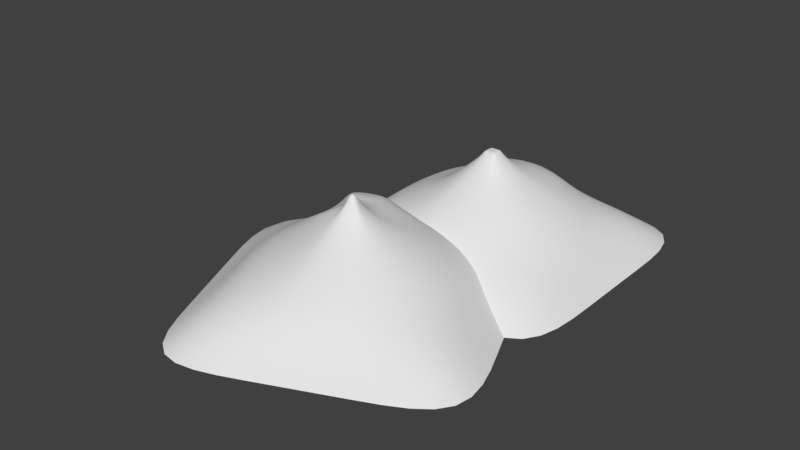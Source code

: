 # Source: Mountains.blend  (saved by Blender 2.79.0; exported with 4.5.12 LTS)
import bpy
from mathutils import Matrix  # noqa: F401  (used for matrix-valued properties, if any)

bpy.ops.wm.read_factory_settings(use_empty=True)
scene = bpy.context.scene
scene.name = 'Scene'

# ---- collections
col_collection_1 = bpy.data.collections.new('Collection 1'); scene.collection.children.link(col_collection_1)

# ---- world
world_world = bpy.data.worlds.new('World'); scene.world = world_world
world_world.color = (0.05088, 0.05088, 0.05088)
world_world.use_sun_shadow = False
world_world.sun_shadow_jitter_overblur = 0.0
world_world.cycles.sampling_method = 'MANUAL'

# ---- meshes
me_plane_001 = bpy.data.meshes.new('Plane.001')
me_plane_001.from_pydata([(-43.9, -43.9, -30.94), (43.9, -43.9, -30.94), (-43.9, 43.9, -30.94), (43.9, 43.9, -30.94), (-1.397, 1.096, 0.2621), (-1.78, -1.78, 0.0), (1.78, -1.78, 0.0), (1.78, 1.78, 0.0), (-35.48, -35.48, -24.75), (-22.46, -22.46, -18.56), (-10.86, -14.44, -12.38), (-5.613, -5.613, -6.188), (-5.613, 5.613, -6.188), (-13.89, 15.19, -12.38), (-22.21, 22.11, -18.56), (-35.48, 35.48, -24.75), (35.48, -35.48, -24.75), (22.1, -22.21, -18.56), (14.47, -14.65, -12.38), (5.613, -5.613, -6.188), (35.48, 35.48, -24.75), (21.85, 21.87, -18.56), (14.93, 14.93, -12.38), (5.613, 5.613, -6.188), (-1.78, 0.5934, 0.0), (-1.78, -0.5934, 0.0), (1.78, -0.5934, 0.0), (1.78, 0.5934, 0.0), (-43.9, 14.63, -30.94), (-43.9, -14.63, -30.94), (43.9, -14.63, -30.94), (43.9, 14.63, -30.94), (7.531, -2.51, -6.188), (7.531, 2.51, -6.188), (19.75, -6.614, -12.38), (19.99, 6.645, -12.38), (29.56, -9.816, -18.56), (29.36, 9.804, -18.56), (35.48, -11.83, -24.75), (35.48, 11.83, -24.75), (-12.62, 4.685, -6.188), (-7.531, -2.51, -6.188), (-19.82, 10.87, -12.38), (-15.91, -6.364, -12.38), (-29.9, 10.01, -18.56), (-30.1, -10.01, -18.56), (-35.48, 11.83, -24.75), (-35.48, -11.83, -24.75), (-0.5934, -1.78, 0.0), (0.5934, -1.78, 0.0), (0.5934, 1.78, 0.0), (-0.5934, 1.78, 0.0), (-14.63, -43.9, -30.94), (14.63, -43.9, -30.94), (14.63, 43.9, -30.94), (-14.63, 43.9, -30.94), (2.51, 7.531, -3.971), (-6.426, 12.55, -3.971), (6.638, 26.09, -10.16), (-10.5, 25.63, -10.16), (9.805, 29.36, -18.56), (-9.816, 29.56, -18.56), (11.83, 35.48, -24.75), (-11.83, 35.48, -24.75), (-2.51, -7.531, -6.188), (2.51, -7.531, -6.188), (-6.369, -19.09, -12.38), (6.422, -19.32, -12.38), (-10.01, -30.1, -18.56), (10.01, -29.9, -18.56), (-11.83, -35.48, -24.75), (11.83, -35.48, -24.75), (0.5934, -0.5934, 2.93), (-0.5934, -0.5934, 2.93), (0.5934, 0.5934, 2.93), (-0.5934, 0.5934, 2.93), (-2.193, -2.193, -1.299), (2.193, -2.193, -1.299), (2.193, 2.193, -1.299), (-2.193, 2.193, -1.299), (-2.535, -0.8449, -1.299), (-2.535, 0.8449, -1.299), (2.535, 0.8449, -1.299), (2.535, -0.8449, -1.299), (0.8449, -2.535, -1.299), (-0.8449, -2.535, -1.299), (-0.8449, 2.535, -1.299), (0.8449, 2.535, -1.299), (0.8369, 11.31, -3.674), (-4.777, 14.46, -3.674), (3.43, 22.96, -7.561), (-7.338, 22.68, -7.561)], [], [(74, 27, 7, 50), (46, 15, 2, 28), (70, 8, 0, 52), (38, 16, 1, 30), (62, 20, 3, 54), (87, 78, 23, 56), (56, 23, 22, 58), (58, 22, 21, 60), (60, 21, 20, 62), (83, 77, 19, 32), (32, 19, 18, 34), (34, 18, 17, 36), (36, 17, 16, 38), (85, 76, 11, 64), (64, 11, 10, 66), (66, 10, 9, 68), (68, 9, 8, 70), (81, 79, 12, 40), (40, 12, 13, 42), (42, 13, 14, 44), (44, 14, 15, 46), (9, 45, 47, 8), (45, 44, 46, 47), (10, 43, 45, 9), (43, 42, 44, 45), (11, 41, 43, 10), (41, 40, 42, 43), (76, 80, 41, 11), (80, 81, 40, 41), (21, 37, 39, 20), (37, 36, 38, 39), (22, 35, 37, 21), (35, 34, 36, 37), (23, 33, 35, 22), (33, 32, 34, 35), (78, 82, 33, 23), (82, 83, 32, 33), (20, 39, 31, 3), (39, 38, 30, 31), (8, 47, 29, 0), (47, 46, 28, 29), (49, 6, 26, 72), (72, 26, 27, 74), (25, 73, 75, 24), (73, 72, 74, 75), (5, 48, 73, 25), (48, 49, 72, 73), (17, 69, 71, 16), (69, 68, 70, 71), (18, 67, 69, 17), (67, 66, 68, 69), (19, 65, 67, 18), (65, 64, 66, 67), (77, 84, 65, 19), (84, 85, 64, 65), (14, 61, 63, 15), (61, 60, 62, 63), (13, 59, 61, 14), (59, 58, 60, 61), (12, 57, 59, 13), (56, 58, 90, 88), (79, 86, 57, 12), (86, 87, 56, 57), (15, 63, 55, 2), (63, 62, 54, 55), (16, 71, 53, 1), (71, 70, 52, 53), (24, 75, 51, 4), (75, 74, 50, 51), (51, 50, 87, 86), (4, 51, 86, 79), (49, 48, 85, 84), (6, 49, 84, 77), (27, 26, 83, 82), (7, 27, 82, 78), (25, 24, 81, 80), (5, 25, 80, 76), (24, 4, 79, 81), (48, 5, 76, 85), (26, 6, 77, 83), (50, 7, 78, 87), (89, 88, 90, 91), (58, 59, 91, 90), (59, 57, 89, 91), (57, 56, 88, 89)])
me_plane_001.polygons.foreach_set('use_smooth', [True] * 85)
me_plane_001.use_remesh_preserve_volume = False
me_plane_001.use_remesh_preserve_attributes = False
me_plane_001.use_mirror_vertex_groups = False
me_plane_001.update()
me_plane = bpy.data.meshes.new('Plane')
me_plane.from_pydata([(-43.9, -43.9, -30.94), (43.9, -43.9, -30.94), (-43.9, 43.9, -30.94), (43.9, 43.9, -30.94), (-1.397, 1.096, 0.2621), (-1.78, -1.78, 0.0), (1.78, -1.78, 0.0), (1.78, 1.78, 0.0), (-35.48, -35.48, -24.75), (-22.46, -22.46, -18.56), (-10.86, -14.44, -12.38), (-5.613, -5.613, -6.188), (-5.613, 5.613, -6.188), (-13.89, 15.19, -12.38), (-22.21, 22.11, -18.56), (-35.48, 35.48, -24.75), (35.48, -35.48, -24.75), (22.1, -22.21, -18.56), (14.47, -14.65, -12.38), (5.613, -5.613, -6.188), (35.48, 35.48, -24.75), (21.85, 21.87, -18.56), (14.93, 14.93, -12.38), (5.613, 5.613, -6.188), (-1.78, 0.5934, 0.0), (-1.78, -0.5934, 0.0), (1.78, -0.5934, 0.0), (1.78, 0.5934, 0.0), (-43.9, 14.63, -30.94), (-43.9, -14.63, -30.94), (43.9, -14.63, -30.94), (43.9, 14.63, -30.94), (7.531, -2.51, -6.188), (7.531, 2.51, -6.188), (19.75, -6.614, -12.38), (19.99, 6.645, -12.38), (29.56, -9.816, -18.56), (29.36, 9.804, -18.56), (35.48, -11.83, -24.75), (35.48, 11.83, -24.75), (-7.531, 2.51, -6.188), (-7.531, -2.51, -6.188), (-12.83, 6.415, -12.38), (-15.91, -6.364, -12.38), (-29.9, 10.01, -18.56), (-30.1, -10.01, -18.56), (-35.48, 11.83, -24.75), (-35.48, -11.83, -24.75), (-0.5934, -1.78, 0.0), (0.5934, -1.78, 0.0), (0.5934, 1.78, 0.0), (-0.5934, 1.78, 0.0), (-14.63, -43.9, -30.94), (14.63, -43.9, -30.94), (14.63, 43.9, -30.94), (-14.63, 43.9, -30.94), (2.51, 7.531, -6.188), (-2.51, 7.531, -6.188), (6.638, 26.09, -12.38), (-6.605, 26.5, -12.38), (9.805, 29.36, -18.56), (-9.816, 29.56, -18.56), (11.83, 35.48, -24.75), (-11.83, 35.48, -24.75), (-2.51, -7.531, -6.188), (2.51, -7.531, -6.188), (-6.369, -19.09, -12.38), (6.422, -19.32, -12.38), (-10.01, -30.1, -18.56), (10.01, -29.9, -18.56), (-11.83, -35.48, -24.75), (11.83, -35.48, -24.75), (0.5934, -0.5934, 0.0), (-0.5934, -0.5934, 0.0), (0.5934, 0.5934, 0.0), (-0.5934, 0.5934, 0.0), (-2.193, -2.193, -1.299), (2.193, -2.193, -1.299), (2.193, 2.193, -1.299), (-2.193, 2.193, -1.299), (-2.535, -0.8449, -1.299), (-2.535, 0.8449, -1.299), (2.535, 0.8449, -1.299), (2.535, -0.8449, -1.299), (0.8449, -2.535, -1.299), (-0.8449, -2.535, -1.299), (-0.8449, 2.535, -1.299), (0.8449, 2.535, -1.299)], [], [(74, 27, 7, 50), (46, 15, 2, 28), (70, 8, 0, 52), (38, 16, 1, 30), (62, 20, 3, 54), (87, 78, 23, 56), (56, 23, 22, 58), (58, 22, 21, 60), (60, 21, 20, 62), (83, 77, 19, 32), (32, 19, 18, 34), (34, 18, 17, 36), (36, 17, 16, 38), (85, 76, 11, 64), (64, 11, 10, 66), (66, 10, 9, 68), (68, 9, 8, 70), (81, 79, 12, 40), (40, 12, 13, 42), (42, 13, 14, 44), (44, 14, 15, 46), (9, 45, 47, 8), (45, 44, 46, 47), (10, 43, 45, 9), (43, 42, 44, 45), (11, 41, 43, 10), (41, 40, 42, 43), (76, 80, 41, 11), (80, 81, 40, 41), (21, 37, 39, 20), (37, 36, 38, 39), (22, 35, 37, 21), (35, 34, 36, 37), (23, 33, 35, 22), (33, 32, 34, 35), (78, 82, 33, 23), (82, 83, 32, 33), (20, 39, 31, 3), (39, 38, 30, 31), (8, 47, 29, 0), (47, 46, 28, 29), (49, 6, 26, 72), (72, 26, 27, 74), (25, 73, 75, 24), (73, 72, 74, 75), (5, 48, 73, 25), (48, 49, 72, 73), (17, 69, 71, 16), (69, 68, 70, 71), (18, 67, 69, 17), (67, 66, 68, 69), (19, 65, 67, 18), (65, 64, 66, 67), (77, 84, 65, 19), (84, 85, 64, 65), (14, 61, 63, 15), (61, 60, 62, 63), (13, 59, 61, 14), (59, 58, 60, 61), (12, 57, 59, 13), (57, 56, 58, 59), (79, 86, 57, 12), (86, 87, 56, 57), (15, 63, 55, 2), (63, 62, 54, 55), (16, 71, 53, 1), (71, 70, 52, 53), (24, 75, 51, 4), (75, 74, 50, 51), (51, 50, 87, 86), (4, 51, 86, 79), (49, 48, 85, 84), (6, 49, 84, 77), (27, 26, 83, 82), (7, 27, 82, 78), (25, 24, 81, 80), (5, 25, 80, 76), (24, 4, 79, 81), (48, 5, 76, 85), (26, 6, 77, 83), (50, 7, 78, 87)])
me_plane.polygons.foreach_set('use_smooth', [True] * 81)
me_plane.use_remesh_preserve_volume = False
me_plane.use_remesh_preserve_attributes = False
me_plane.use_mirror_vertex_groups = False
me_plane.update()

# ---- objects
ob_plane_001 = bpy.data.objects.new('Plane.001', me_plane_001)
ob_plane = bpy.data.objects.new('Plane', me_plane)
ob_mountains = bpy.data.objects.new('Mountains', None)

# ---- transforms, parenting, visibility, modifiers, constraints
ob_plane_001.location = (27.98, -60.18, 17.11)
ob_plane_001.rotation_euler = (0.0, -0.0, 0.4037)
ob_plane_001.lineart.crease_threshold = 0.0
_m = ob_plane_001.modifiers.new('Subsurf', 'SUBSURF')
_m.uv_smooth = 'PRESERVE_CORNERS'
_m.quality = 2
_m.levels = 5
_m.show_only_control_edges = False
_m = ob_plane_001.modifiers.new('Displace', 'DISPLACE')
_m.strength = 0.5
ob_plane.location = (35.92, -6.704, 17.11)
ob_plane.lineart.crease_threshold = 0.0
_m = ob_plane.modifiers.new('Subsurf', 'SUBSURF')
_m.uv_smooth = 'PRESERVE_CORNERS'
_m.quality = 2
_m.levels = 5
_m.show_only_control_edges = False
_m = ob_plane.modifiers.new('Displace', 'DISPLACE')
_m.strength = 0.5
ob_mountains.location = (0.0, 0.0, 0.0)
ob_mountains.rotation_euler = (1.571, -0.0, -0.2901)
ob_mountains.scale = (0.01, 0.01, 0.01)
ob_mountains.empty_image_offset = (0.0, 0.0)
ob_mountains.color = (0.8, 0.8, 0.8, 1.0)
ob_mountains.lineart.crease_threshold = 0.0

# ---- collection membership
col_collection_1.objects.link(ob_plane_001)
col_collection_1.objects.link(ob_plane)
col_collection_1.objects.link(ob_mountains)

# ---- scene / render settings (as saved in the file)
scene.frame_start = 1; scene.frame_end = 250; scene.frame_set(1)
scene.render.engine = 'BLENDER_EEVEE_NEXT'
scene.render.resolution_percentage = 50
scene.render.fps = 25
scene.render.dither_intensity = 0.0
scene.cycles.use_denoising = False
scene.cycles.samples = 128
scene.cycles.sampling_pattern = 'TABULATED_SOBOL'
scene.cycles.use_adaptive_sampling = False
scene.cycles.use_light_tree = False
scene.cycles.blur_glossy = 0.0
scene.cycles.sample_clamp_indirect = 0.0
scene.view_settings.view_transform = 'Standard'
bpy.context.view_layer.update()

# ---- added for rendering (the .blend has no active camera and no usable light): camera, sun
cam_auto = bpy.data.cameras.new('AutoCamera')
cam_auto.lens = 50.0
cam_auto.sensor_width = 36.0
cam_auto.clip_end = 3190.0
ob_auto_camera = bpy.data.objects.new('AutoCamera', cam_auto)
scene.collection.objects.link(ob_auto_camera)
ob_auto_camera.location = (209.745, -258.429, 148.32)
ob_auto_camera.rotation_euler = (1.09748, -7.21219e-08, 0.694738)
scene.camera = ob_auto_camera
light_auto_sun = bpy.data.lights.new('AutoSun', 'SUN')
light_auto_sun.energy = 3.0
light_auto_sun.angle = 0.0523599
ob_auto_sun = bpy.data.objects.new('AutoSun', light_auto_sun)
scene.collection.objects.link(ob_auto_sun)
ob_auto_sun.rotation_euler = (0.872665, 0.174533, 0.523599)
bpy.context.view_layer.update()
